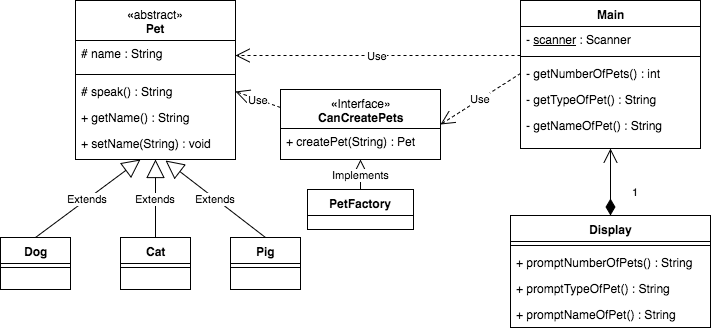

The diagram above was exported from draw.io. Its source (the exported page's mxGraphModel, read from the mxfile embedded in the PNG):
<mxGraphModel dx="1030" dy="544" grid="1" gridSize="10" guides="1" tooltips="1" connect="1" arrows="1" fold="1" page="1" pageScale="1" pageWidth="850" pageHeight="1100" background="#ffffff" math="0" shadow="0">
  <root>
    <mxCell id="0" />
    <mxCell id="1" parent="0" />
    <mxCell id="4bc3c16bae4d0306-1" value="«&lt;span style=&quot;font-weight: normal&quot;&gt;abstract»&lt;/span&gt;&lt;div&gt;Pet&lt;/div&gt;" style="swimlane;html=1;fontStyle=1;align=center;verticalAlign=top;childLayout=stackLayout;horizontal=1;startSize=40;horizontalStack=0;resizeParent=1;resizeLast=0;collapsible=1;marginBottom=0;swimlaneFillColor=#ffffff;" vertex="1" parent="1">
      <mxGeometry x="145" y="51" width="160" height="159" as="geometry" />
    </mxCell>
    <mxCell id="4bc3c16bae4d0306-2" value="# name : String" style="text;html=1;strokeColor=none;fillColor=none;align=left;verticalAlign=top;spacingLeft=4;spacingRight=4;whiteSpace=wrap;overflow=hidden;rotatable=0;points=[[0,0.5],[1,0.5]];portConstraint=eastwest;" vertex="1" parent="4bc3c16bae4d0306-1">
      <mxGeometry y="40" width="160" height="30" as="geometry" />
    </mxCell>
    <mxCell id="4bc3c16bae4d0306-3" value="" style="line;html=1;strokeWidth=1;fillColor=none;align=left;verticalAlign=middle;spacingTop=-1;spacingLeft=3;spacingRight=3;rotatable=0;labelPosition=right;points=[];portConstraint=eastwest;" vertex="1" parent="4bc3c16bae4d0306-1">
      <mxGeometry y="70" width="160" height="8" as="geometry" />
    </mxCell>
    <mxCell id="4bc3c16bae4d0306-4" value="# speak() : String" style="text;html=1;strokeColor=none;fillColor=none;align=left;verticalAlign=top;spacingLeft=4;spacingRight=4;whiteSpace=wrap;overflow=hidden;rotatable=0;points=[[0,0.5],[1,0.5]];portConstraint=eastwest;" vertex="1" parent="4bc3c16bae4d0306-1">
      <mxGeometry y="78" width="160" height="26" as="geometry" />
    </mxCell>
    <mxCell id="4bc3c16bae4d0306-5" value="+ getName() : String" style="text;html=1;strokeColor=none;fillColor=none;align=left;verticalAlign=top;spacingLeft=4;spacingRight=4;whiteSpace=wrap;overflow=hidden;rotatable=0;points=[[0,0.5],[1,0.5]];portConstraint=eastwest;" vertex="1" parent="4bc3c16bae4d0306-1">
      <mxGeometry y="104" width="160" height="26" as="geometry" />
    </mxCell>
    <mxCell id="4bc3c16bae4d0306-6" value="+ setName(String) : void" style="text;html=1;strokeColor=none;fillColor=none;align=left;verticalAlign=top;spacingLeft=4;spacingRight=4;whiteSpace=wrap;overflow=hidden;rotatable=0;points=[[0,0.5],[1,0.5]];portConstraint=eastwest;" vertex="1" parent="4bc3c16bae4d0306-1">
      <mxGeometry y="130" width="160" height="26" as="geometry" />
    </mxCell>
    <mxCell id="4bc3c16bae4d0306-7" value="Dog" style="swimlane;html=1;fontStyle=1;align=center;verticalAlign=top;childLayout=stackLayout;horizontal=1;startSize=26;horizontalStack=0;resizeParent=1;resizeLast=0;collapsible=1;marginBottom=0;swimlaneFillColor=#ffffff;" vertex="1" parent="1">
      <mxGeometry x="70" y="288" width="70" height="52" as="geometry" />
    </mxCell>
    <mxCell id="4bc3c16bae4d0306-9" value="" style="line;html=1;strokeWidth=1;fillColor=none;align=left;verticalAlign=middle;spacingTop=-1;spacingLeft=3;spacingRight=3;rotatable=0;labelPosition=right;points=[];portConstraint=eastwest;" vertex="1" parent="4bc3c16bae4d0306-7">
      <mxGeometry y="26" width="70" height="8" as="geometry" />
    </mxCell>
    <mxCell id="4bc3c16bae4d0306-14" value="Extends" style="endArrow=block;endSize=16;endFill=0;html=1;exitX=0.5;exitY=0;entryX=0.406;entryY=1.115;entryPerimeter=0;" edge="1" parent="1" source="4bc3c16bae4d0306-7" target="4bc3c16bae4d0306-6">
      <mxGeometry width="160" relative="1" as="geometry">
        <mxPoint x="40" y="150" as="sourcePoint" />
        <mxPoint x="200" y="150" as="targetPoint" />
      </mxGeometry>
    </mxCell>
    <mxCell id="4bc3c16bae4d0306-15" value="Cat" style="swimlane;html=1;fontStyle=1;align=center;verticalAlign=top;childLayout=stackLayout;horizontal=1;startSize=26;horizontalStack=0;resizeParent=1;resizeLast=0;collapsible=1;marginBottom=0;swimlaneFillColor=#ffffff;" vertex="1" parent="1">
      <mxGeometry x="190" y="288" width="70" height="52" as="geometry" />
    </mxCell>
    <mxCell id="4bc3c16bae4d0306-17" value="" style="line;html=1;strokeWidth=1;fillColor=none;align=left;verticalAlign=middle;spacingTop=-1;spacingLeft=3;spacingRight=3;rotatable=0;labelPosition=right;points=[];portConstraint=eastwest;" vertex="1" parent="4bc3c16bae4d0306-15">
      <mxGeometry y="26" width="70" height="8" as="geometry" />
    </mxCell>
    <mxCell id="4bc3c16bae4d0306-19" value="Extends" style="endArrow=block;endSize=16;endFill=0;html=1;exitX=0.5;exitY=0;entryX=0.5;entryY=1;" edge="1" parent="1" source="4bc3c16bae4d0306-15" target="4bc3c16bae4d0306-1">
      <mxGeometry width="160" relative="1" as="geometry">
        <mxPoint x="260" y="250" as="sourcePoint" />
        <mxPoint x="420" y="250" as="targetPoint" />
      </mxGeometry>
    </mxCell>
    <mxCell id="4bc3c16bae4d0306-20" value="Pig" style="swimlane;html=1;fontStyle=1;align=center;verticalAlign=top;childLayout=stackLayout;horizontal=1;startSize=26;horizontalStack=0;resizeParent=1;resizeLast=0;collapsible=1;marginBottom=0;swimlaneFillColor=#ffffff;" vertex="1" parent="1">
      <mxGeometry x="300" y="288" width="70" height="52" as="geometry" />
    </mxCell>
    <mxCell id="4bc3c16bae4d0306-21" value="" style="line;html=1;strokeWidth=1;fillColor=none;align=left;verticalAlign=middle;spacingTop=-1;spacingLeft=3;spacingRight=3;rotatable=0;labelPosition=right;points=[];portConstraint=eastwest;" vertex="1" parent="4bc3c16bae4d0306-20">
      <mxGeometry y="26" width="70" height="8" as="geometry" />
    </mxCell>
    <mxCell id="4bc3c16bae4d0306-22" value="Extends" style="endArrow=block;endSize=16;endFill=0;html=1;exitX=0.5;exitY=0;entryX=0.563;entryY=1.154;entryPerimeter=0;" edge="1" parent="1" source="4bc3c16bae4d0306-20" target="4bc3c16bae4d0306-6">
      <mxGeometry width="160" relative="1" as="geometry">
        <mxPoint x="340" y="240" as="sourcePoint" />
        <mxPoint x="500" y="240" as="targetPoint" />
      </mxGeometry>
    </mxCell>
    <mxCell id="4bc3c16bae4d0306-23" value="Main" style="swimlane;html=1;fontStyle=1;align=center;verticalAlign=top;childLayout=stackLayout;horizontal=1;startSize=26;horizontalStack=0;resizeParent=1;resizeLast=0;collapsible=1;marginBottom=0;swimlaneFillColor=#ffffff;" vertex="1" parent="1">
      <mxGeometry x="590" y="51" width="180" height="148" as="geometry" />
    </mxCell>
    <mxCell id="4bc3c16bae4d0306-39" value="- &lt;u&gt;scanner&lt;/u&gt; : Scanner" style="text;html=1;strokeColor=none;fillColor=none;align=left;verticalAlign=top;spacingLeft=4;spacingRight=4;whiteSpace=wrap;overflow=hidden;rotatable=0;points=[[0,0.5],[1,0.5]];portConstraint=eastwest;" vertex="1" parent="4bc3c16bae4d0306-23">
      <mxGeometry y="26" width="180" height="26" as="geometry" />
    </mxCell>
    <mxCell id="4bc3c16bae4d0306-25" value="" style="line;html=1;strokeWidth=1;fillColor=none;align=left;verticalAlign=middle;spacingTop=-1;spacingLeft=3;spacingRight=3;rotatable=0;labelPosition=right;points=[];portConstraint=eastwest;" vertex="1" parent="4bc3c16bae4d0306-23">
      <mxGeometry y="52" width="180" height="8" as="geometry" />
    </mxCell>
    <mxCell id="4bc3c16bae4d0306-26" value="- getNumberOfPets() : int" style="text;html=1;strokeColor=none;fillColor=none;align=left;verticalAlign=top;spacingLeft=4;spacingRight=4;whiteSpace=wrap;overflow=hidden;rotatable=0;points=[[0,0.5],[1,0.5]];portConstraint=eastwest;" vertex="1" parent="4bc3c16bae4d0306-23">
      <mxGeometry y="60" width="180" height="26" as="geometry" />
    </mxCell>
    <mxCell id="4bc3c16bae4d0306-28" value="- getTypeOfPet() : String" style="text;html=1;strokeColor=none;fillColor=none;align=left;verticalAlign=top;spacingLeft=4;spacingRight=4;whiteSpace=wrap;overflow=hidden;rotatable=0;points=[[0,0.5],[1,0.5]];portConstraint=eastwest;" vertex="1" parent="4bc3c16bae4d0306-23">
      <mxGeometry y="86" width="180" height="26" as="geometry" />
    </mxCell>
    <mxCell id="4bc3c16bae4d0306-29" value="- getNameOfPet() : String" style="text;html=1;strokeColor=none;fillColor=none;align=left;verticalAlign=top;spacingLeft=4;spacingRight=4;whiteSpace=wrap;overflow=hidden;rotatable=0;points=[[0,0.5],[1,0.5]];portConstraint=eastwest;" vertex="1" parent="4bc3c16bae4d0306-23">
      <mxGeometry y="112" width="180" height="26" as="geometry" />
    </mxCell>
    <mxCell id="4bc3c16bae4d0306-30" value="Use" style="endArrow=open;endSize=12;dashed=1;html=1;entryX=1;entryY=0.5;exitX=0;exitY=1.115;exitPerimeter=0;" edge="1" parent="1" source="4bc3c16bae4d0306-39" target="4bc3c16bae4d0306-2">
      <mxGeometry width="160" relative="1" as="geometry">
        <mxPoint x="440" y="80" as="sourcePoint" />
        <mxPoint x="570" y="230" as="targetPoint" />
      </mxGeometry>
    </mxCell>
    <mxCell id="4bc3c16bae4d0306-32" value="Display" style="swimlane;html=1;fontStyle=1;align=center;verticalAlign=top;childLayout=stackLayout;horizontal=1;startSize=26;horizontalStack=0;resizeParent=1;resizeLast=0;collapsible=1;marginBottom=0;swimlaneFillColor=#ffffff;" vertex="1" parent="1">
      <mxGeometry x="580" y="266" width="200" height="112" as="geometry" />
    </mxCell>
    <mxCell id="4bc3c16bae4d0306-34" value="" style="line;html=1;strokeWidth=1;fillColor=none;align=left;verticalAlign=middle;spacingTop=-1;spacingLeft=3;spacingRight=3;rotatable=0;labelPosition=right;points=[];portConstraint=eastwest;" vertex="1" parent="4bc3c16bae4d0306-32">
      <mxGeometry y="26" width="200" height="8" as="geometry" />
    </mxCell>
    <mxCell id="4bc3c16bae4d0306-35" value="+ promptNumberOfPets() : String" style="text;html=1;strokeColor=none;fillColor=none;align=left;verticalAlign=top;spacingLeft=4;spacingRight=4;whiteSpace=wrap;overflow=hidden;rotatable=0;points=[[0,0.5],[1,0.5]];portConstraint=eastwest;" vertex="1" parent="4bc3c16bae4d0306-32">
      <mxGeometry y="34" width="200" height="26" as="geometry" />
    </mxCell>
    <mxCell id="4bc3c16bae4d0306-36" value="+ promptTypeOfPet() : String" style="text;html=1;strokeColor=none;fillColor=none;align=left;verticalAlign=top;spacingLeft=4;spacingRight=4;whiteSpace=wrap;overflow=hidden;rotatable=0;points=[[0,0.5],[1,0.5]];portConstraint=eastwest;" vertex="1" parent="4bc3c16bae4d0306-32">
      <mxGeometry y="60" width="200" height="26" as="geometry" />
    </mxCell>
    <mxCell id="4bc3c16bae4d0306-37" value="+ promptNameOfPet() : String" style="text;html=1;strokeColor=none;fillColor=none;align=left;verticalAlign=top;spacingLeft=4;spacingRight=4;whiteSpace=wrap;overflow=hidden;rotatable=0;points=[[0,0.5],[1,0.5]];portConstraint=eastwest;" vertex="1" parent="4bc3c16bae4d0306-32">
      <mxGeometry y="86" width="200" height="26" as="geometry" />
    </mxCell>
    <mxCell id="4bc3c16bae4d0306-38" value="1" style="endArrow=open;html=1;endSize=12;startArrow=diamondThin;startSize=14;startFill=1;edgeStyle=orthogonalEdgeStyle;align=left;verticalAlign=bottom;exitX=0.5;exitY=0;entryX=0.5;entryY=1;" edge="1" parent="1" source="4bc3c16bae4d0306-32" target="4bc3c16bae4d0306-23">
      <mxGeometry x="0.037" y="-28" relative="1" as="geometry">
        <mxPoint x="580" y="270" as="sourcePoint" />
        <mxPoint x="730" y="260" as="targetPoint" />
        <Array as="points">
          <mxPoint x="680" y="230" />
          <mxPoint x="680" y="230" />
        </Array>
        <mxPoint x="-8" y="20" as="offset" />
      </mxGeometry>
    </mxCell>
    <mxCell id="4bc3c16bae4d0306-40" value="«&lt;span style=&quot;font-weight: normal&quot;&gt;Interface»&lt;/span&gt;&lt;div&gt;CanCreatePets&lt;/div&gt;" style="swimlane;html=1;fontStyle=1;align=center;verticalAlign=top;childLayout=stackLayout;horizontal=1;startSize=39;horizontalStack=0;resizeParent=1;resizeLast=0;collapsible=1;marginBottom=0;swimlaneFillColor=#ffffff;" vertex="1" parent="1">
      <mxGeometry x="350" y="140" width="160" height="70" as="geometry" />
    </mxCell>
    <mxCell id="4bc3c16bae4d0306-43" value="+ createPet(String) : Pet" style="text;html=1;strokeColor=none;fillColor=none;align=left;verticalAlign=top;spacingLeft=4;spacingRight=4;whiteSpace=wrap;overflow=hidden;rotatable=0;points=[[0,0.5],[1,0.5]];portConstraint=eastwest;" vertex="1" parent="4bc3c16bae4d0306-40">
      <mxGeometry y="39" width="160" height="26" as="geometry" />
    </mxCell>
    <mxCell id="4bc3c16bae4d0306-45" value="Use" style="endArrow=open;endSize=12;dashed=1;html=1;entryX=1;entryY=0.5;exitX=0;exitY=0.5;" edge="1" parent="1" source="4bc3c16bae4d0306-26" target="4bc3c16bae4d0306-40">
      <mxGeometry width="160" relative="1" as="geometry">
        <mxPoint x="560" y="160" as="sourcePoint" />
        <mxPoint x="850" y="150" as="targetPoint" />
      </mxGeometry>
    </mxCell>
    <mxCell id="4bc3c16bae4d0306-46" value="PetFactory" style="swimlane;html=1;fontStyle=1;align=center;verticalAlign=top;childLayout=stackLayout;horizontal=1;startSize=26;horizontalStack=0;resizeParent=1;resizeLast=0;collapsible=1;marginBottom=0;swimlaneFillColor=#ffffff;" vertex="1" parent="1">
      <mxGeometry x="377" y="240" width="106" height="40" as="geometry" />
    </mxCell>
    <mxCell id="4bc3c16bae4d0306-50" value="Implements" style="endArrow=block;endSize=16;endFill=0;html=1;exitX=0.5;exitY=0;entryX=0.5;entryY=1;" edge="1" parent="1" source="4bc3c16bae4d0306-46" target="4bc3c16bae4d0306-40">
      <mxGeometry width="160" relative="1" as="geometry">
        <mxPoint x="830" y="143" as="sourcePoint" />
        <mxPoint x="990" y="143" as="targetPoint" />
        <Array as="points" />
      </mxGeometry>
    </mxCell>
    <mxCell id="4bc3c16bae4d0306-53" value="Use" style="endArrow=open;endSize=12;dashed=1;html=1;entryX=1;entryY=0.5;exitX=0;exitY=0.25;" edge="1" parent="1" source="4bc3c16bae4d0306-40" target="4bc3c16bae4d0306-4">
      <mxGeometry x="315" y="116" width="160" as="geometry">
        <mxPoint x="600" y="116" as="sourcePoint" />
        <mxPoint x="315" y="116" as="targetPoint" />
      </mxGeometry>
    </mxCell>
  </root>
</mxGraphModel>